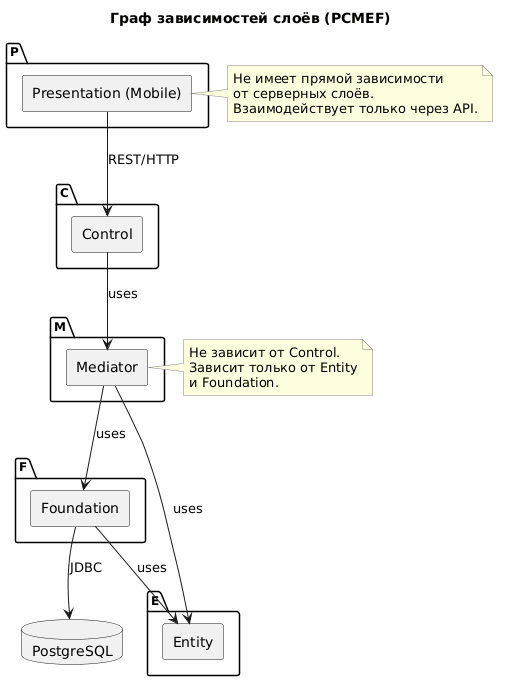

The diagram above was rendered by PlantUML. Its source (embedded in the PNG):
@startuml
skinparam package {
    BackgroundColor White
    BorderColor Black
    FontName Arial
    FontSize 12
}

skinparam note {
    BackgroundColor LightYellow
    BorderColor Gray
}

title "Граф зависимостей слоёв (PCMEF)"

package "P" as Presentation {
    rectangle "Presentation (Mobile)" as P
}

package "C" as Control {
    rectangle "Control" as C
}

package "M" as Mediator {
    rectangle "Mediator" as M
}

package "F" as Foundation {
    rectangle "Foundation" as F
}

package "E" as Entity {
    rectangle "Entity" as E
}

database "PostgreSQL" as DB

P --> C : REST/HTTP
C --> M : uses
M --> F : uses
M --> E : uses
F --> E : uses
F --> DB : JDBC

note right of P
  Не имеет прямой зависимости
  от серверных слоёв.
  Взаимодействует только через API.
end note

note right of M
  Не зависит от Control.
  Зависит только от Entity
  и Foundation.
end note
@enduml